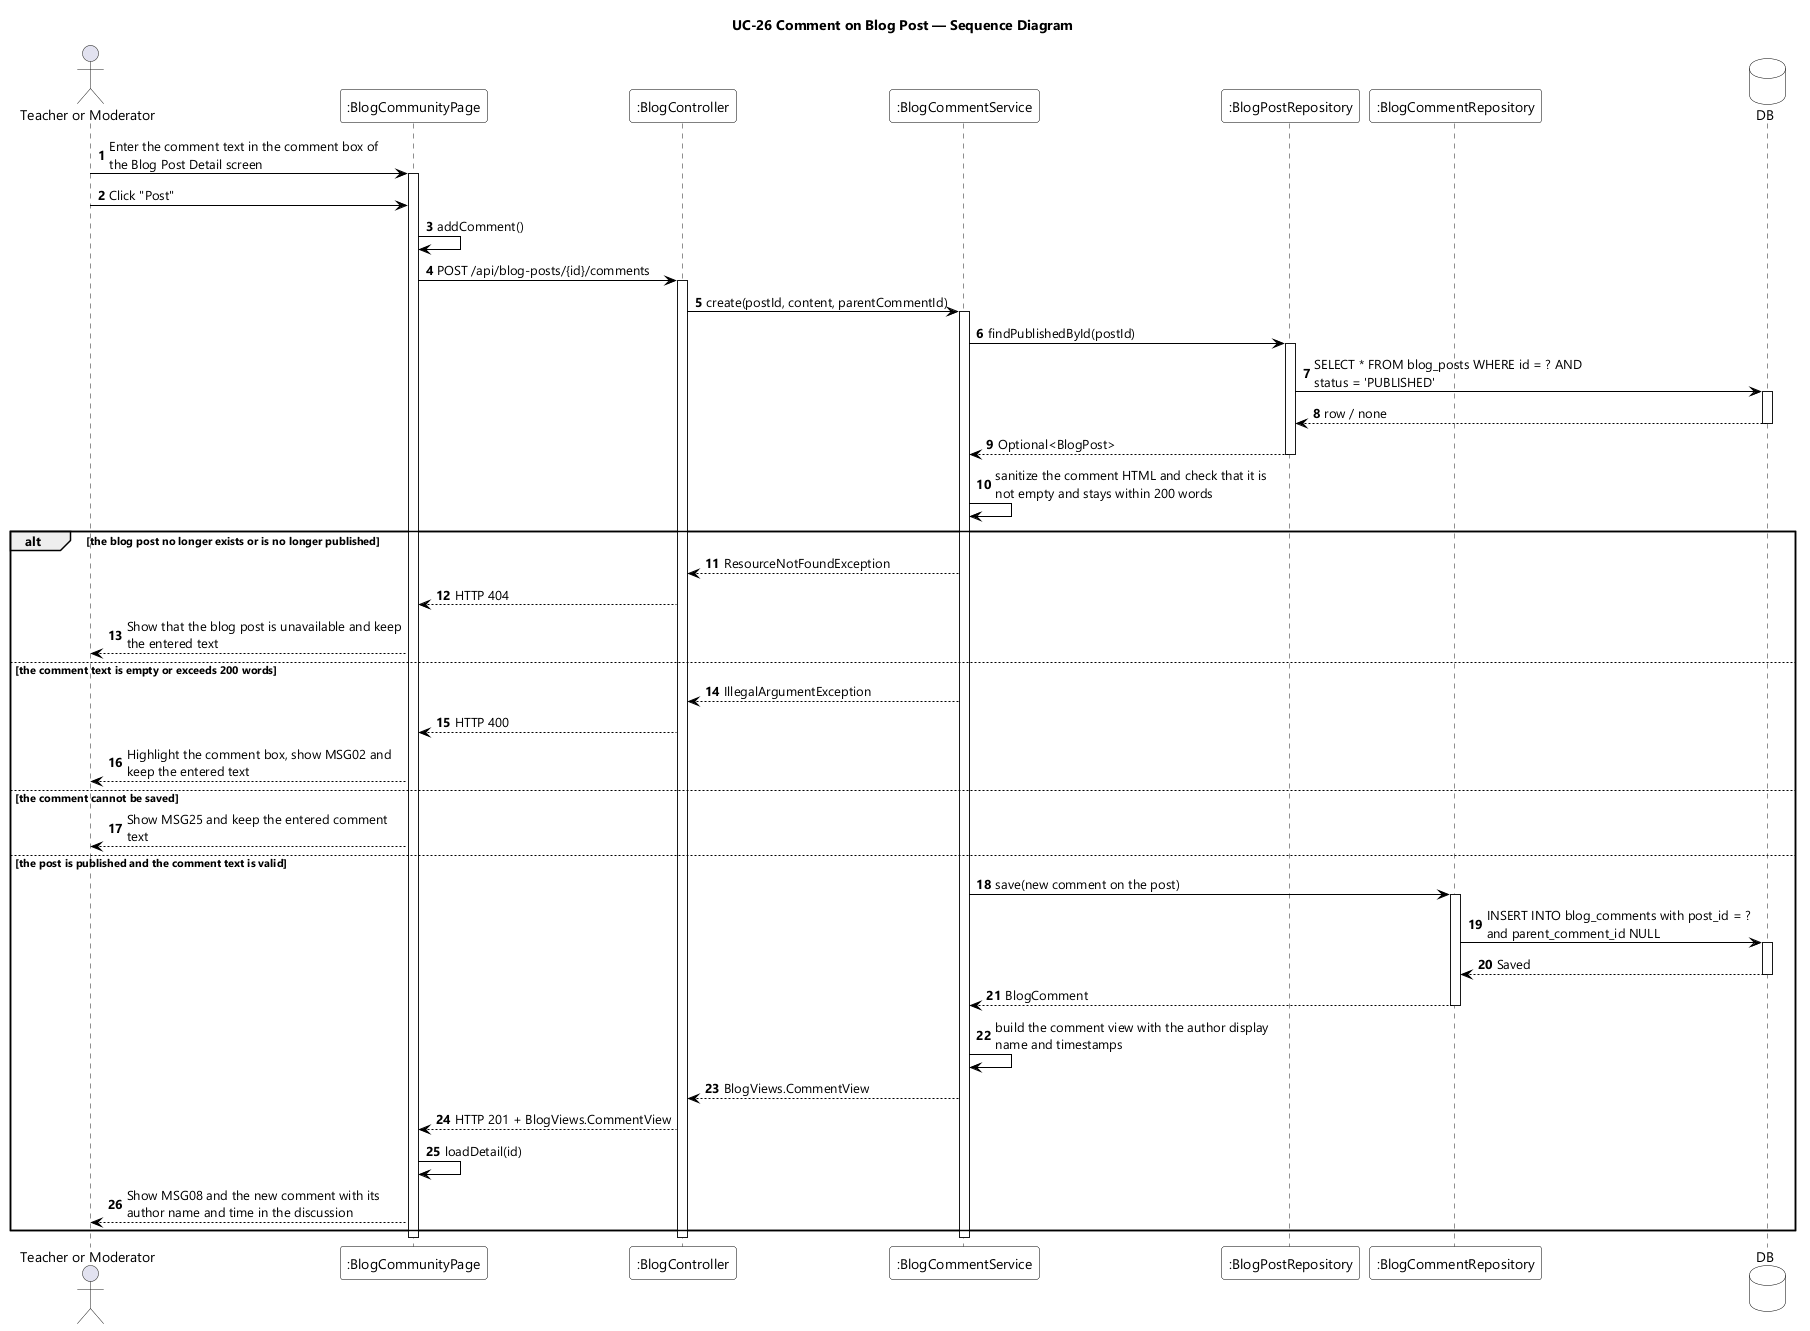

The diagram above was rendered by PlantUML. Its source (embedded in the PNG):
@startuml UC-26 Comment on Blog Post - Sequence Diagram
skinparamlocked dpi 96
skinparam defaultFontName "Segoe UI"
skinparam shadowing false
skinparam ParticipantBackgroundColor #FFFFFF
skinparam ParticipantBorderColor #000000
skinparam DatabaseBackgroundColor #FFFFFF
skinparam DatabaseBorderColor #000000
skinparam ArrowColor #000000
skinparam sequenceMessageAlign left
skinparam maxMessageSize 280
title UC-26 Comment on Blog Post — Sequence Diagram

actor "Teacher or Moderator" as User
participant ":BlogCommunityPage" as UI
participant ":BlogController" as CTL
participant ":BlogCommentService" as SVC
participant ":BlogPostRepository" as POSTS
participant ":BlogCommentRepository" as COMMENTS
database DB

autonumber
User -> UI : Enter the comment text in the comment box of the Blog Post Detail screen
activate UI
User -> UI : Click "Post"
UI -> UI : addComment()
UI -> CTL : POST /api/blog-posts/{id}/comments
activate CTL
CTL -> SVC : create(postId, content, parentCommentId)
activate SVC
SVC -> POSTS : findPublishedById(postId)
activate POSTS
POSTS -> DB : SELECT * FROM blog_posts WHERE id = ? AND status = 'PUBLISHED'
activate DB
DB --> POSTS : row / none
deactivate DB
POSTS --> SVC : Optional<BlogPost>
deactivate POSTS
SVC -> SVC : sanitize the comment HTML and check that it is not empty and stays within 200 words

alt the blog post no longer exists or is no longer published
  SVC --> CTL : ResourceNotFoundException
  CTL --> UI : HTTP 404
  UI --> User : Show that the blog post is unavailable and keep the entered text

else the comment text is empty or exceeds 200 words
  SVC --> CTL : IllegalArgumentException
  CTL --> UI : HTTP 400
  UI --> User : Highlight the comment box, show MSG02 and keep the entered text

else the comment cannot be saved
  UI --> User : Show MSG25 and keep the entered comment text

else the post is published and the comment text is valid
  SVC -> COMMENTS : save(new comment on the post)
  activate COMMENTS
  COMMENTS -> DB : INSERT INTO blog_comments with post_id = ? and parent_comment_id NULL
  activate DB
  DB --> COMMENTS : Saved
  deactivate DB
  COMMENTS --> SVC : BlogComment
  deactivate COMMENTS
  SVC -> SVC : build the comment view with the author display name and timestamps
  SVC --> CTL : BlogViews.CommentView
  CTL --> UI : HTTP 201 + BlogViews.CommentView
  UI -> UI : loadDetail(id)
  UI --> User : Show MSG08 and the new comment with its author name and time in the discussion
end
deactivate SVC
deactivate CTL
deactivate UI
@enduml